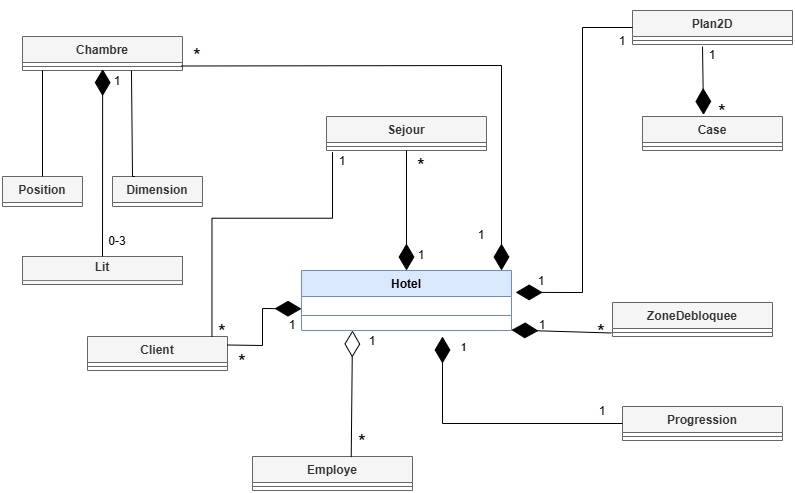

The diagram above was exported from draw.io. Its source (the exported page's mxGraphModel, read from the mxfile embedded in the PNG):
<mxGraphModel dx="1048" dy="688" grid="1" gridSize="10" guides="1" tooltips="1" connect="1" arrows="1" fold="1" page="1" pageScale="1" pageWidth="827" pageHeight="1169" math="0" shadow="0">
  <root>
    <mxCell id="0" />
    <mxCell id="1" parent="0" />
    <mxCell id="4CYJ2PsbOshMystdg8wc-133" parent="1" style="swimlane;fontStyle=1;align=center;verticalAlign=top;childLayout=stackLayout;horizontal=1;startSize=26;horizontalStack=0;resizeParent=1;resizeParentMax=0;resizeLast=0;collapsible=1;marginBottom=0;whiteSpace=wrap;html=1;fillColor=#dae8fc;strokeColor=#6c8ebf;" value="Hotel" vertex="1">
      <mxGeometry height="60" width="210" x="309" y="294" as="geometry" />
    </mxCell>
    <mxCell id="4CYJ2PsbOshMystdg8wc-134" parent="4CYJ2PsbOshMystdg8wc-133" style="text;strokeColor=none;fillColor=none;align=left;verticalAlign=top;spacingLeft=4;spacingRight=4;overflow=hidden;rotatable=0;points=[[0,0.5],[1,0.5]];portConstraint=eastwest;whiteSpace=wrap;html=1;" value="&lt;div&gt;&lt;br&gt;&lt;/div&gt;" vertex="1">
      <mxGeometry height="4" width="210" y="26" as="geometry" />
    </mxCell>
    <mxCell id="4CYJ2PsbOshMystdg8wc-135" parent="4CYJ2PsbOshMystdg8wc-133" style="line;strokeWidth=1;fillColor=none;align=left;verticalAlign=middle;spacingTop=-1;spacingLeft=3;spacingRight=3;rotatable=0;labelPosition=right;points=[];portConstraint=eastwest;strokeColor=inherit;" value="" vertex="1">
      <mxGeometry height="30" width="210" y="30" as="geometry" />
    </mxCell>
    <mxCell id="4CYJ2PsbOshMystdg8wc-137" parent="1" style="swimlane;fontStyle=1;align=center;verticalAlign=top;childLayout=stackLayout;horizontal=1;startSize=26;horizontalStack=0;resizeParent=1;resizeParentMax=0;resizeLast=0;collapsible=1;marginBottom=0;whiteSpace=wrap;html=1;fillColor=#f5f5f5;strokeColor=#666666;fontColor=#333333;" value="Plan2D&lt;div&gt;&lt;br&gt;&lt;/div&gt;" vertex="1">
      <mxGeometry height="34" width="160" x="640" y="34" as="geometry" />
    </mxCell>
    <mxCell id="4CYJ2PsbOshMystdg8wc-139" parent="4CYJ2PsbOshMystdg8wc-137" style="line;strokeWidth=1;fillColor=none;align=left;verticalAlign=middle;spacingTop=-1;spacingLeft=3;spacingRight=3;rotatable=0;labelPosition=right;points=[];portConstraint=eastwest;strokeColor=inherit;" value="" vertex="1">
      <mxGeometry height="8" width="160" y="26" as="geometry" />
    </mxCell>
    <mxCell id="4CYJ2PsbOshMystdg8wc-141" parent="1" style="swimlane;fontStyle=1;align=center;verticalAlign=top;childLayout=stackLayout;horizontal=1;startSize=26;horizontalStack=0;resizeParent=1;resizeParentMax=0;resizeLast=0;collapsible=1;marginBottom=0;whiteSpace=wrap;html=1;fillColor=#f5f5f5;fontColor=#333333;strokeColor=#666666;" value="ZoneDebloquee&lt;div&gt;&lt;br&gt;&lt;/div&gt;" vertex="1">
      <mxGeometry height="34" width="160" x="620" y="326" as="geometry" />
    </mxCell>
    <mxCell id="4CYJ2PsbOshMystdg8wc-143" parent="4CYJ2PsbOshMystdg8wc-141" style="line;strokeWidth=1;fillColor=none;align=left;verticalAlign=middle;spacingTop=-1;spacingLeft=3;spacingRight=3;rotatable=0;labelPosition=right;points=[];portConstraint=eastwest;strokeColor=inherit;" value="" vertex="1">
      <mxGeometry height="8" width="160" y="26" as="geometry" />
    </mxCell>
    <mxCell id="4CYJ2PsbOshMystdg8wc-145" parent="1" style="swimlane;fontStyle=1;align=center;verticalAlign=top;childLayout=stackLayout;horizontal=1;startSize=26;horizontalStack=0;resizeParent=1;resizeParentMax=0;resizeLast=0;collapsible=1;marginBottom=0;whiteSpace=wrap;html=1;fillColor=#f5f5f5;fontColor=#333333;strokeColor=#666666;" value="Chambre&lt;div&gt;&lt;br&gt;&lt;/div&gt;" vertex="1">
      <mxGeometry height="34" width="160" x="30" y="60" as="geometry" />
    </mxCell>
    <mxCell id="4CYJ2PsbOshMystdg8wc-147" parent="4CYJ2PsbOshMystdg8wc-145" style="line;strokeWidth=1;fillColor=none;align=left;verticalAlign=middle;spacingTop=-1;spacingLeft=3;spacingRight=3;rotatable=0;labelPosition=right;points=[];portConstraint=eastwest;strokeColor=inherit;" value="" vertex="1">
      <mxGeometry height="8" width="160" y="26" as="geometry" />
    </mxCell>
    <mxCell id="4CYJ2PsbOshMystdg8wc-149" parent="1" style="swimlane;fontStyle=1;align=center;verticalAlign=top;childLayout=stackLayout;horizontal=1;startSize=26;horizontalStack=0;resizeParent=1;resizeParentMax=0;resizeLast=0;collapsible=1;marginBottom=0;whiteSpace=wrap;html=1;fillColor=#f5f5f5;fontColor=#333333;strokeColor=#666666;" value="Client&lt;div&gt;&lt;br&gt;&lt;/div&gt;" vertex="1">
      <mxGeometry height="34" width="140" x="95" y="360" as="geometry" />
    </mxCell>
    <mxCell id="4CYJ2PsbOshMystdg8wc-151" parent="4CYJ2PsbOshMystdg8wc-149" style="line;strokeWidth=1;fillColor=none;align=left;verticalAlign=middle;spacingTop=-1;spacingLeft=3;spacingRight=3;rotatable=0;labelPosition=right;points=[];portConstraint=eastwest;strokeColor=inherit;" value="" vertex="1">
      <mxGeometry height="8" width="140" y="26" as="geometry" />
    </mxCell>
    <mxCell id="4CYJ2PsbOshMystdg8wc-153" parent="1" style="swimlane;fontStyle=1;align=center;verticalAlign=top;childLayout=stackLayout;horizontal=1;startSize=26;horizontalStack=0;resizeParent=1;resizeParentMax=0;resizeLast=0;collapsible=1;marginBottom=0;whiteSpace=wrap;html=1;fillColor=#f5f5f5;fontColor=#333333;strokeColor=#666666;" value="&lt;div&gt;Sejour&lt;/div&gt;&lt;div&gt;&lt;br&gt;&lt;/div&gt;" vertex="1">
      <mxGeometry height="34" width="160" x="334" y="140" as="geometry" />
    </mxCell>
    <mxCell id="4CYJ2PsbOshMystdg8wc-155" parent="4CYJ2PsbOshMystdg8wc-153" style="line;strokeWidth=1;fillColor=none;align=left;verticalAlign=middle;spacingTop=-1;spacingLeft=3;spacingRight=3;rotatable=0;labelPosition=right;points=[];portConstraint=eastwest;strokeColor=inherit;" value="" vertex="1">
      <mxGeometry height="8" width="160" y="26" as="geometry" />
    </mxCell>
    <mxCell id="4CYJ2PsbOshMystdg8wc-157" parent="1" style="swimlane;fontStyle=1;align=center;verticalAlign=top;childLayout=stackLayout;horizontal=1;startSize=26;horizontalStack=0;resizeParent=1;resizeParentMax=0;resizeLast=0;collapsible=1;marginBottom=0;whiteSpace=wrap;html=1;fillColor=#f5f5f5;fontColor=#333333;strokeColor=#666666;" value="Employe" vertex="1">
      <mxGeometry height="34" width="160" x="260" y="480" as="geometry" />
    </mxCell>
    <mxCell id="4CYJ2PsbOshMystdg8wc-159" parent="4CYJ2PsbOshMystdg8wc-157" style="line;strokeWidth=1;fillColor=none;align=left;verticalAlign=middle;spacingTop=-1;spacingLeft=3;spacingRight=3;rotatable=0;labelPosition=right;points=[];portConstraint=eastwest;strokeColor=inherit;" value="" vertex="1">
      <mxGeometry height="8" width="160" y="26" as="geometry" />
    </mxCell>
    <mxCell id="4CYJ2PsbOshMystdg8wc-161" parent="1" style="swimlane;fontStyle=1;align=center;verticalAlign=top;childLayout=stackLayout;horizontal=1;startSize=26;horizontalStack=0;resizeParent=1;resizeParentMax=0;resizeLast=0;collapsible=1;marginBottom=0;whiteSpace=wrap;html=1;fillColor=#f5f5f5;fontColor=#333333;strokeColor=#666666;" value="Progression" vertex="1">
      <mxGeometry height="34" width="160" x="630" y="430" as="geometry" />
    </mxCell>
    <mxCell id="4CYJ2PsbOshMystdg8wc-163" parent="4CYJ2PsbOshMystdg8wc-161" style="line;strokeWidth=1;fillColor=none;align=left;verticalAlign=middle;spacingTop=-1;spacingLeft=3;spacingRight=3;rotatable=0;labelPosition=right;points=[];portConstraint=eastwest;strokeColor=inherit;" value="" vertex="1">
      <mxGeometry height="8" width="160" y="26" as="geometry" />
    </mxCell>
    <mxCell id="4CYJ2PsbOshMystdg8wc-165" parent="1" style="swimlane;fontStyle=1;align=center;verticalAlign=top;childLayout=stackLayout;horizontal=1;startSize=26;horizontalStack=0;resizeParent=1;resizeParentMax=0;resizeLast=0;collapsible=1;marginBottom=0;whiteSpace=wrap;html=1;fillColor=#f5f5f5;fontColor=#333333;strokeColor=#666666;" value="&lt;div&gt;Case&lt;/div&gt;" vertex="1">
      <mxGeometry height="34" width="140" x="650" y="140" as="geometry" />
    </mxCell>
    <mxCell id="4CYJ2PsbOshMystdg8wc-167" parent="4CYJ2PsbOshMystdg8wc-165" style="line;strokeWidth=1;fillColor=none;align=left;verticalAlign=middle;spacingTop=-1;spacingLeft=3;spacingRight=3;rotatable=0;labelPosition=right;points=[];portConstraint=eastwest;strokeColor=inherit;" value="" vertex="1">
      <mxGeometry height="8" width="140" y="26" as="geometry" />
    </mxCell>
    <mxCell id="4CYJ2PsbOshMystdg8wc-183" collapsed="1" parent="1" style="swimlane;fontStyle=1;align=center;verticalAlign=top;childLayout=stackLayout;horizontal=1;startSize=26;horizontalStack=0;resizeParent=1;resizeParentMax=0;resizeLast=0;collapsible=1;marginBottom=0;whiteSpace=wrap;html=1;fillColor=#f5f5f5;fontColor=#333333;strokeColor=#666666;" value="Dimension" vertex="1">
      <mxGeometry height="30" width="90" x="120" y="200" as="geometry">
        <mxRectangle height="34" width="80" x="120" y="200" as="alternateBounds" />
      </mxGeometry>
    </mxCell>
    <mxCell id="4CYJ2PsbOshMystdg8wc-185" parent="4CYJ2PsbOshMystdg8wc-183" style="line;strokeWidth=1;fillColor=none;align=left;verticalAlign=middle;spacingTop=-1;spacingLeft=3;spacingRight=3;rotatable=0;labelPosition=right;points=[];portConstraint=eastwest;strokeColor=inherit;" value="" vertex="1">
      <mxGeometry height="8" width="80" y="26" as="geometry" />
    </mxCell>
    <mxCell id="4CYJ2PsbOshMystdg8wc-187" collapsed="1" parent="1" style="swimlane;fontStyle=1;align=center;verticalAlign=top;childLayout=stackLayout;horizontal=1;startSize=26;horizontalStack=0;resizeParent=1;resizeParentMax=0;resizeLast=0;collapsible=1;marginBottom=0;whiteSpace=wrap;html=1;fillColor=#f5f5f5;fontColor=#333333;strokeColor=#666666;" value="Position" vertex="1">
      <mxGeometry height="30" width="80" x="10" y="200" as="geometry">
        <mxRectangle height="34" width="90" x="10" y="200" as="alternateBounds" />
      </mxGeometry>
    </mxCell>
    <mxCell id="4CYJ2PsbOshMystdg8wc-189" parent="4CYJ2PsbOshMystdg8wc-187" style="line;strokeWidth=1;fillColor=none;align=left;verticalAlign=middle;spacingTop=-1;spacingLeft=3;spacingRight=3;rotatable=0;labelPosition=right;points=[];portConstraint=eastwest;strokeColor=inherit;" value="" vertex="1">
      <mxGeometry height="8" width="90" y="26" as="geometry" />
    </mxCell>
    <mxCell id="2pxSRqGnnXVY6isvR_ga-1" edge="1" parent="1" source="4CYJ2PsbOshMystdg8wc-137" style="endArrow=diamondThin;endFill=1;endSize=24;html=1;rounded=0;exitX=0;exitY=0.5;exitDx=0;exitDy=0;entryX=1.02;entryY=-1.028;entryDx=0;entryDy=0;entryPerimeter=0;" target="4CYJ2PsbOshMystdg8wc-134" value="">
      <mxGeometry relative="1" width="160" as="geometry">
        <Array as="points">
          <mxPoint x="590" y="51" />
          <mxPoint x="590" y="316" />
        </Array>
        <mxPoint x="650" y="68" as="sourcePoint" />
        <mxPoint x="530" y="303.5" as="targetPoint" />
      </mxGeometry>
    </mxCell>
    <mxCell id="2pxSRqGnnXVY6isvR_ga-3" edge="1" parent="1" style="endArrow=diamondThin;endFill=1;endSize=24;html=1;rounded=0;exitX=0;exitY=0.5;exitDx=0;exitDy=0;" value="">
      <mxGeometry relative="1" width="160" as="geometry">
        <mxPoint x="619" y="356.5" as="sourcePoint" />
        <mxPoint x="519" y="353.5" as="targetPoint" />
      </mxGeometry>
    </mxCell>
    <mxCell id="2pxSRqGnnXVY6isvR_ga-4" edge="1" parent="1" source="4CYJ2PsbOshMystdg8wc-161" style="endArrow=diamondThin;endFill=1;endSize=24;html=1;rounded=0;exitX=0;exitY=0.5;exitDx=0;exitDy=0;" value="">
      <mxGeometry relative="1" width="160" as="geometry">
        <Array as="points">
          <mxPoint x="450" y="447" />
        </Array>
        <mxPoint x="620" y="440" as="sourcePoint" />
        <mxPoint x="450" y="360" as="targetPoint" />
      </mxGeometry>
    </mxCell>
    <mxCell id="2pxSRqGnnXVY6isvR_ga-43" connectable="0" parent="2pxSRqGnnXVY6isvR_ga-4" style="edgeLabel;html=1;align=center;verticalAlign=middle;resizable=0;points=[];" value="1" vertex="1">
      <mxGeometry relative="1" x="0.5277" y="-10" as="geometry">
        <mxPoint x="10" y="-53" as="offset" />
      </mxGeometry>
    </mxCell>
    <mxCell id="2pxSRqGnnXVY6isvR_ga-5" edge="1" parent="1" style="endArrow=diamondThin;endFill=1;endSize=24;html=1;rounded=0;exitX=1;exitY=0.75;exitDx=0;exitDy=0;" value="">
      <mxGeometry relative="1" width="160" as="geometry">
        <Array as="points">
          <mxPoint x="509" y="89" />
        </Array>
        <mxPoint x="189" y="89.5" as="sourcePoint" />
        <mxPoint x="509" y="294" as="targetPoint" />
      </mxGeometry>
    </mxCell>
    <mxCell id="2pxSRqGnnXVY6isvR_ga-6" edge="1" parent="1" source="4CYJ2PsbOshMystdg8wc-149" style="endArrow=diamondThin;endFill=1;endSize=24;html=1;rounded=0;exitX=1;exitY=0.25;exitDx=0;exitDy=0;" value="">
      <mxGeometry relative="1" width="160" as="geometry">
        <Array as="points">
          <mxPoint x="270" y="369" />
          <mxPoint x="270" y="332" />
        </Array>
        <mxPoint x="149" y="332.33000000000004" as="sourcePoint" />
        <mxPoint x="309" y="332.33000000000004" as="targetPoint" />
      </mxGeometry>
    </mxCell>
    <mxCell id="2pxSRqGnnXVY6isvR_ga-8" edge="1" parent="1" source="4CYJ2PsbOshMystdg8wc-157" style="endArrow=diamondThin;endFill=0;endSize=24;html=1;rounded=0;exitX=0.617;exitY=0.018;exitDx=0;exitDy=0;exitPerimeter=0;" value="">
      <mxGeometry relative="1" width="160" as="geometry">
        <Array as="points" />
        <mxPoint x="350" y="450" as="sourcePoint" />
        <mxPoint x="360" y="354" as="targetPoint" />
      </mxGeometry>
    </mxCell>
    <mxCell id="2pxSRqGnnXVY6isvR_ga-11" edge="1" parent="1" style="endArrow=none;html=1;edgeStyle=orthogonalEdgeStyle;rounded=0;exitX=1;exitY=1;exitDx=0;exitDy=0;" value="">
      <mxGeometry relative="1" as="geometry">
        <mxPoint x="49.99999999999966" y="94" as="sourcePoint" />
        <mxPoint x="50" y="200" as="targetPoint" />
      </mxGeometry>
    </mxCell>
    <mxCell id="2pxSRqGnnXVY6isvR_ga-20" edge="1" parent="1" source="4CYJ2PsbOshMystdg8wc-147" style="endArrow=none;html=1;edgeStyle=orthogonalEdgeStyle;rounded=0;entryX=0.25;entryY=0;entryDx=0;entryDy=0;exitX=0.681;exitY=1.028;exitDx=0;exitDy=0;exitPerimeter=0;" target="4CYJ2PsbOshMystdg8wc-183" value="">
      <mxGeometry relative="1" as="geometry">
        <Array as="points">
          <mxPoint x="140" y="200" />
        </Array>
        <mxPoint x="143" y="100" as="sourcePoint" />
        <mxPoint x="300" y="140" as="targetPoint" />
      </mxGeometry>
    </mxCell>
    <mxCell id="2pxSRqGnnXVY6isvR_ga-24" parent="1" style="verticalAlign=top;align=left;overflow=fill;html=1;whiteSpace=wrap;fillColor=#f5f5f5;fontColor=#333333;strokeColor=#666666;" value="&lt;p style=&quot;margin:0px;margin-top:4px;text-align:center;&quot;&gt;&lt;b&gt;Lit&lt;/b&gt;&lt;/p&gt;&lt;hr size=&quot;1&quot; style=&quot;border-style:solid;&quot;&gt;&lt;p style=&quot;margin:0px;margin-left:4px;&quot;&gt;&lt;br&gt;&lt;/p&gt;&lt;hr size=&quot;1&quot; style=&quot;border-style:solid;&quot;&gt;&lt;p style=&quot;margin:0px;margin-left:4px;&quot;&gt;&lt;br&gt;&lt;/p&gt;" vertex="1">
      <mxGeometry height="28" width="160" x="30" y="280" as="geometry" />
    </mxCell>
    <mxCell id="2pxSRqGnnXVY6isvR_ga-25" edge="1" parent="1" source="2pxSRqGnnXVY6isvR_ga-24" style="endArrow=diamondThin;endFill=1;endSize=24;html=1;rounded=0;exitX=0.5;exitY=0;exitDx=0;exitDy=0;entryX=0.501;entryY=0.825;entryDx=0;entryDy=0;entryPerimeter=0;" target="4CYJ2PsbOshMystdg8wc-147" value="">
      <mxGeometry relative="1" width="160" as="geometry">
        <mxPoint x="56.64" y="260" as="sourcePoint" />
        <mxPoint x="110" y="100" as="targetPoint" />
      </mxGeometry>
    </mxCell>
    <mxCell id="2pxSRqGnnXVY6isvR_ga-34" edge="1" parent="1" style="endArrow=none;html=1;edgeStyle=orthogonalEdgeStyle;rounded=0;entryX=0.069;entryY=0.994;entryDx=0;entryDy=0;entryPerimeter=0;exitX=0.925;exitY=-0.049;exitDx=0;exitDy=0;exitPerimeter=0;" value="">
      <mxGeometry relative="1" as="geometry">
        <Array as="points">
          <mxPoint x="219.96" y="241.67" />
          <mxPoint x="339.96" y="241.67" />
        </Array>
        <mxPoint x="219.46" y="360.00399999999996" as="sourcePoint" />
        <mxPoint x="340.00000000000006" y="175.62199999999999" as="targetPoint" />
      </mxGeometry>
    </mxCell>
    <mxCell id="2pxSRqGnnXVY6isvR_ga-37" parent="1" style="text;html=1;whiteSpace=wrap;strokeColor=none;fillColor=none;align=center;verticalAlign=middle;rounded=0;" value="1" vertex="1">
      <mxGeometry height="30" width="60" x="690" y="64" as="geometry" />
    </mxCell>
    <mxCell id="2pxSRqGnnXVY6isvR_ga-38" parent="1" style="text;html=1;whiteSpace=wrap;strokeColor=none;fillColor=none;align=center;verticalAlign=middle;rounded=0;" value="&lt;font style=&quot;font-size: 20px;&quot;&gt;*&lt;/font&gt;" vertex="1">
      <mxGeometry height="30" width="60" x="700" y="120" as="geometry" />
    </mxCell>
    <mxCell id="2pxSRqGnnXVY6isvR_ga-39" parent="1" style="text;html=1;whiteSpace=wrap;strokeColor=none;fillColor=none;align=center;verticalAlign=middle;rounded=0;" value="1" vertex="1">
      <mxGeometry height="30" width="60" x="600" y="50" as="geometry" />
    </mxCell>
    <mxCell id="2pxSRqGnnXVY6isvR_ga-40" parent="1" style="text;html=1;whiteSpace=wrap;strokeColor=none;fillColor=none;align=center;verticalAlign=middle;rounded=0;" value="1" vertex="1">
      <mxGeometry height="30" width="60" x="519" y="290" as="geometry" />
    </mxCell>
    <mxCell id="2pxSRqGnnXVY6isvR_ga-41" parent="1" style="text;html=1;whiteSpace=wrap;strokeColor=none;fillColor=none;align=center;verticalAlign=middle;rounded=0;" value="1" vertex="1">
      <mxGeometry height="30" width="60" x="520" y="334" as="geometry" />
    </mxCell>
    <mxCell id="2pxSRqGnnXVY6isvR_ga-42" parent="1" style="text;html=1;whiteSpace=wrap;strokeColor=none;fillColor=none;align=center;verticalAlign=middle;rounded=0;" value="&lt;font style=&quot;font-size: 20px;&quot;&gt;*&lt;/font&gt;" vertex="1">
      <mxGeometry height="30" width="60" x="579" y="340" as="geometry" />
    </mxCell>
    <mxCell id="2pxSRqGnnXVY6isvR_ga-44" parent="1" style="text;html=1;whiteSpace=wrap;strokeColor=none;fillColor=none;align=center;verticalAlign=middle;rounded=0;" value="1" vertex="1">
      <mxGeometry height="30" width="60" x="580" y="420" as="geometry" />
    </mxCell>
    <mxCell id="2pxSRqGnnXVY6isvR_ga-45" parent="1" style="text;html=1;whiteSpace=wrap;strokeColor=none;fillColor=none;align=center;verticalAlign=middle;rounded=0;" value="1" vertex="1">
      <mxGeometry height="30" width="60" x="350" y="350" as="geometry" />
    </mxCell>
    <mxCell id="2pxSRqGnnXVY6isvR_ga-46" parent="1" style="text;html=1;whiteSpace=wrap;strokeColor=none;fillColor=none;align=center;verticalAlign=middle;rounded=0;" value="&lt;font style=&quot;font-size: 20px;&quot;&gt;*&lt;/font&gt;" vertex="1">
      <mxGeometry height="30" width="60" x="340" y="450" as="geometry" />
    </mxCell>
    <mxCell id="2pxSRqGnnXVY6isvR_ga-47" parent="1" style="text;html=1;whiteSpace=wrap;strokeColor=none;fillColor=none;align=center;verticalAlign=middle;rounded=0;" value="1" vertex="1">
      <mxGeometry height="30" width="60" x="270" y="334" as="geometry" />
    </mxCell>
    <mxCell id="2pxSRqGnnXVY6isvR_ga-48" parent="1" style="text;html=1;whiteSpace=wrap;strokeColor=none;fillColor=none;align=center;verticalAlign=middle;rounded=0;" value="&lt;font style=&quot;font-size: 20px;&quot;&gt;*&lt;/font&gt;" vertex="1">
      <mxGeometry height="30" width="60" x="220" y="370" as="geometry" />
    </mxCell>
    <mxCell id="2pxSRqGnnXVY6isvR_ga-49" parent="1" style="text;html=1;whiteSpace=wrap;strokeColor=none;fillColor=none;align=center;verticalAlign=middle;rounded=0;" value="1" vertex="1">
      <mxGeometry height="30" width="60" x="95" y="90" as="geometry" />
    </mxCell>
    <mxCell id="2pxSRqGnnXVY6isvR_ga-50" parent="1" style="text;html=1;whiteSpace=wrap;strokeColor=none;fillColor=none;align=center;verticalAlign=middle;rounded=0;" value="0-3" vertex="1">
      <mxGeometry height="30" width="60" x="95" y="250" as="geometry" />
    </mxCell>
    <mxCell id="2pxSRqGnnXVY6isvR_ga-51" parent="1" style="text;html=1;whiteSpace=wrap;strokeColor=none;fillColor=none;align=center;verticalAlign=middle;rounded=0;" value="1" vertex="1">
      <mxGeometry height="30" width="60" x="459" y="244" as="geometry" />
    </mxCell>
    <mxCell id="2pxSRqGnnXVY6isvR_ga-53" parent="1" style="text;html=1;whiteSpace=wrap;strokeColor=none;fillColor=none;align=center;verticalAlign=middle;rounded=0;" value="&lt;font style=&quot;font-size: 20px;&quot;&gt;*&lt;/font&gt;" vertex="1">
      <mxGeometry height="30" width="60" x="175" y="64" as="geometry" />
    </mxCell>
    <mxCell id="2pxSRqGnnXVY6isvR_ga-54" parent="1" style="text;html=1;whiteSpace=wrap;strokeColor=none;fillColor=none;align=center;verticalAlign=middle;rounded=0;" value="1" vertex="1">
      <mxGeometry height="30" width="60" x="399" y="264" as="geometry" />
    </mxCell>
    <mxCell id="2pxSRqGnnXVY6isvR_ga-55" parent="1" style="text;html=1;whiteSpace=wrap;strokeColor=none;fillColor=none;align=center;verticalAlign=middle;rounded=0;" value="&lt;font style=&quot;font-size: 20px;&quot;&gt;*&lt;/font&gt;" vertex="1">
      <mxGeometry height="30" width="60" x="399" y="174" as="geometry" />
    </mxCell>
    <mxCell id="2pxSRqGnnXVY6isvR_ga-57" parent="1" style="text;html=1;whiteSpace=wrap;strokeColor=none;fillColor=none;align=center;verticalAlign=middle;rounded=0;" value="1" vertex="1">
      <mxGeometry height="30" width="60" x="320" y="170" as="geometry" />
    </mxCell>
    <mxCell id="2pxSRqGnnXVY6isvR_ga-58" parent="1" style="text;html=1;whiteSpace=wrap;strokeColor=none;fillColor=none;align=center;verticalAlign=middle;rounded=0;" value="&lt;font style=&quot;font-size: 20px;&quot;&gt;*&lt;/font&gt;" vertex="1">
      <mxGeometry height="30" width="60" x="200" y="340" as="geometry" />
    </mxCell>
    <mxCell id="2pxSRqGnnXVY6isvR_ga-61" edge="1" parent="1" style="endArrow=diamondThin;endFill=1;endSize=24;html=1;rounded=0;entryX=0.436;entryY=-0.047;entryDx=0;entryDy=0;entryPerimeter=0;" target="4CYJ2PsbOshMystdg8wc-165" value="">
      <mxGeometry relative="1" width="160" as="geometry">
        <mxPoint x="710" y="70" as="sourcePoint" />
        <mxPoint x="790" y="93.35" as="targetPoint" />
      </mxGeometry>
    </mxCell>
    <mxCell id="2pxSRqGnnXVY6isvR_ga-62" edge="1" parent="1" source="2pxSRqGnnXVY6isvR_ga-55" style="endArrow=diamondThin;endFill=1;endSize=24;html=1;rounded=0;entryX=0.25;entryY=1;entryDx=0;entryDy=0;exitX=0.25;exitY=0;exitDx=0;exitDy=0;" target="2pxSRqGnnXVY6isvR_ga-54" value="">
      <mxGeometry relative="1" width="160" as="geometry">
        <mxPoint x="380" y="230" as="sourcePoint" />
        <mxPoint x="509" y="230" as="targetPoint" />
      </mxGeometry>
    </mxCell>
  </root>
</mxGraphModel>